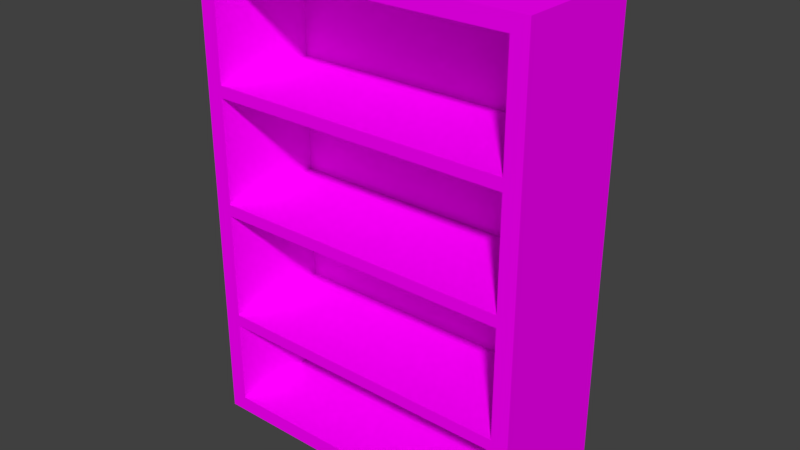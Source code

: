 # Source: bookcase.blend  (saved by Blender 2.77.0; exported with 4.5.12 LTS)
import bpy
from mathutils import Matrix  # noqa: F401  (used for matrix-valued properties, if any)

bpy.ops.wm.read_factory_settings(use_empty=True)
scene = bpy.context.scene
scene.name = 'Scene'

# ---- collections
col_collection_1 = bpy.data.collections.new('Collection 1'); scene.collection.children.link(col_collection_1)

# ---- images (referenced by path relative to the original .blend; pixels are not part of the script)
import os
ASSET_DIR = os.environ.get("B2B_ASSET_DIR", "")  # directory of the original .blend (textures are referenced by path, not embedded)
HERE = os.path.dirname(os.path.abspath(__file__))  # packed textures are extracted next to this script under _unpacked/

def load_image(name, relpath, width, height, colorspace="sRGB"):
    """Load a texture the original file referenced (path relative to the .blend, or extracted next to this script)."""
    p = next((c for c in (os.path.join(HERE, relpath), os.path.join(ASSET_DIR, relpath)) if relpath and os.path.exists(c)), "")
    if p:
        img = bpy.data.images.load(p, check_existing=True)
        img.name = name
    else:  # same state as the original file: an image datablock whose file is absent (Cycles renders it pink)
        img = bpy.data.images.new(name, width, height)
        img.source = "FILE"
        img.filepath = "//" + (relpath or name)
    img.colorspace_settings.name = colorspace
    return img
img_simple_png = load_image('simple.png', 'simple.png', 1024, 1024, 'sRGB')

# ---- materials (node trees are filled in below, after node groups)
mat_material = bpy.data.materials.new('Material')
mat_material.alpha_threshold = 0.0
mat_material.specular_color = (0.5, 0.5, 0.5)
mat_material.roughness = 0.5
mat_material.specular_intensity = 1.0

# ---- material node trees
mat_material.use_nodes = True; mat_material.node_tree.nodes.clear()
_N = mat_material.node_tree.nodes; _L = mat_material.node_tree.links
n0 = _N.new('ShaderNodeOutputMaterial'); n0.name = 'Material Output'; n0.location = (300, 300)
n1 = _N.new('ShaderNodeBsdfDiffuse'); n1.name = 'Diffuse BSDF'; n1.location = (10, 300)
n2 = _N.new('ShaderNodeTexImage'); n2.name = 'Image Texture'; n2.location = (-180, 300)
n2.width = 140
n2.image = img_simple_png
_L.new(n1.outputs[0], n0.inputs[0])
_L.new(n2.outputs[0], n1.inputs[0])
n0.is_active_output = True

# ---- world
world_world = bpy.data.worlds.new('World'); scene.world = world_world
world_world.color = (0.05088, 0.05088, 0.05088)
world_world.use_sun_shadow = False
world_world.sun_shadow_jitter_overblur = 0.0
world_world.cycles.sampling_method = 'MANUAL'

# ---- meshes
me_cube_007 = bpy.data.meshes.new('Cube.007')
me_cube_007.from_pydata([(1.502, -0.003478, -0.6492), (1.55, -0.003478, 0.5498), (-1.568, -0.003478, 0.6754), (-1.616, -0.003478, -0.5236), (1.502, 4.397, -0.6492), (-1.616, 4.397, -0.5236), (-1.568, 4.397, 0.6754), (1.55, 4.397, 0.5498), (-1.412, 0.1414, 0.6691), (-1.412, 4.252, 0.6691), (1.394, 4.252, 0.5561), (1.394, 0.1414, 0.5561), (1.354, 0.1414, -0.4431), (-1.452, 0.1414, -0.3301), (-1.452, 4.252, -0.3301), (1.354, 4.252, -0.4431), (-1.412, 0.9414, 0.6691), (-1.452, 0.9414, -0.3301), (1.354, 0.9414, -0.4431), (1.394, 0.9414, 0.5561), (1.394, 1.051, 0.5561), (-1.412, 1.051, 0.6691), (1.354, 1.051, -0.4431), (-1.452, 1.051, -0.3301), (1.354, 2.165, -0.4431), (-1.452, 2.165, -0.3301), (-1.412, 2.165, 0.6691), (1.394, 2.165, 0.5561), (1.394, 2.056, 0.5561), (-1.412, 2.056, 0.6691), (-1.452, 2.056, -0.3301), (1.354, 2.056, -0.4431), (-1.412, 3.141, 0.6691), (-1.452, 3.141, -0.3301), (1.354, 3.141, -0.4431), (1.394, 3.141, 0.5561), (1.394, 3.251, 0.5561), (-1.412, 3.251, 0.6691), (1.354, 3.251, -0.4431), (-1.452, 3.251, -0.3301), (-1.412, 0.9414, 0.6691), (1.394, 0.9414, 0.5561), (-1.412, 2.165, 0.6691), (-1.568, -0.003478, 0.6754), (-1.568, -0.003478, 0.6754), (-1.568, -0.003478, 0.6754), (-1.616, -0.003478, -0.5236), (-1.616, -0.003478, -0.5236), (1.394, 3.251, 0.5561), (1.55, -0.003478, 0.5498), (1.55, -0.003478, 0.5498), (1.55, -0.003478, 0.5498), (1.55, 4.397, 0.5498), (1.55, 4.397, 0.5498), (1.55, 4.397, 0.5498), (1.394, 2.165, 0.5561), (-1.412, 3.141, 0.6691), (1.354, 0.1414, -0.4431), (1.354, 0.1414, -0.4431), (-1.452, 0.1414, -0.3301), (-1.452, 0.1414, -0.3301), (1.394, 3.141, 0.5561), (-1.412, 4.252, 0.6691), (-1.412, 4.252, 0.6691), (-1.412, 4.252, 0.6691), (1.394, 4.252, 0.5561), (1.394, 4.252, 0.5561), (1.394, 4.252, 0.5561), (1.354, 4.252, -0.4431), (1.354, 4.252, -0.4431), (1.502, 4.397, -0.6492), (1.502, 4.397, -0.6492), (-1.616, 4.397, -0.5236), (-1.616, 4.397, -0.5236), (-1.412, 2.056, 0.6691), (-1.412, 0.1414, 0.6691), (-1.412, 0.1414, 0.6691), (-1.412, 0.1414, 0.6691), (1.394, 0.1414, 0.5561), (1.394, 0.1414, 0.5561), (1.394, 0.1414, 0.5561), (1.502, -0.003478, -0.6492), (1.502, -0.003478, -0.6492), (-1.452, 4.252, -0.3301), (-1.452, 4.252, -0.3301), (-1.412, 3.251, 0.6691), (-1.568, 4.397, 0.6754), (-1.568, 4.397, 0.6754), (-1.568, 4.397, 0.6754), (1.394, 1.051, 0.5561), (-1.412, 1.051, 0.6691), (1.394, 2.056, 0.5561)], [], [(82, 50, 43, 46), (70, 72, 86, 53), (81, 71, 52, 49), (45, 87, 73, 47), (4, 0, 3, 5), (88, 44, 76, 64), (51, 54, 67, 79), (7, 6, 62, 65), (2, 1, 78, 75), (77, 80, 57, 59), (66, 63, 83, 68), (11, 10, 69, 58), (9, 8, 60, 84), (12, 15, 14, 13), (40, 17, 18, 41), (19, 20, 21, 16), (22, 23, 90, 89), (24, 25, 42, 55), (28, 27, 26, 74), (29, 30, 31, 91), (56, 33, 34, 35), (61, 36, 85, 32), (38, 39, 37, 48)])
me_cube_007.polygons.foreach_set('use_smooth', [True] * 23)
_uv = me_cube_007.uv_layers.new(name='UVMap')
_uv.uv.foreach_set('vector', [0.5033, 0.2484, 0.4128, 0.2484, 0.4128, 0.01509, 0.5033, 0.01509, 0.3223, 0.2484, 0.3223, 0.01509, 0.4128, 0.01509, 0.4128, 0.2484, 0.6548, 0.1098, 0.6548, 0.4388, 0.5643, 0.4388, 0.5643, 0.1098, 0.6548, 0.4388, 0.6548, 0.1098, 0.7453, 0.1098, 0.7453, 0.4388, 0.5643, 0.1098, 0.5643, 0.4388, 0.329, 0.4388, 0.329, 0.1098, 0.05174, 0.9599, 0.05174, 0.5339, 0.06698, 0.5479, 0.06698, 0.9459, 0.3564, 0.5339, 0.3564, 0.9599, 0.3412, 0.9459, 0.3412, 0.5479, 0.3564, 0.9599, 0.05174, 0.9599, 0.06698, 0.9459, 0.3412, 0.9459, 0.05174, 0.5339, 0.3564, 0.5339, 0.3412, 0.5479, 0.06698, 0.5479, 0.8804, 0.2251, 0.8804, 0.435, 0.805, 0.435, 0.805, 0.2251, 0.805, 0.01509, 0.805, 0.2251, 0.7296, 0.2251, 0.7296, 0.01509, 0.1096, 0.3854, 0.1096, 0.07809, 0.185, 0.07809, 0.185, 0.3854, 0.2604, 0.07809, 0.2604, 0.3854, 0.185, 0.3854, 0.185, 0.07809, 0.3829, 0.5741, 0.3829, 0.8815, 0.1711, 0.8815, 0.1711, 0.5741, 0.8207, 0.3198, 0.7453, 0.3198, 0.7453, 0.1098, 0.8207, 0.1098, 0.7426, 0.5954, 0.7533, 0.5954, 0.7533, 0.8673, 0.7426, 0.8673, 0.8804, 0.01509, 0.8804, 0.2251, 0.805, 0.2251, 0.805, 0.01509, 0.6541, 0.435, 0.6541, 0.2251, 0.7296, 0.2251, 0.7296, 0.435, 0.732, 0.8673, 0.7213, 0.8673, 0.7213, 0.5954, 0.732, 0.5954, 0.6541, 0.01509, 0.7296, 0.01509, 0.7296, 0.2251, 0.6541, 0.2251, 0.805, 0.435, 0.7296, 0.435, 0.7296, 0.2251, 0.805, 0.2251, 0.732, 0.5954, 0.7426, 0.5954, 0.7426, 0.8673, 0.732, 0.8673, 0.3223, 0.4584, 0.3223, 0.2484, 0.3977, 0.2484, 0.3977, 0.4584])
me_cube_007.materials.append(mat_material)
me_cube_007.use_remesh_preserve_volume = False
me_cube_007.use_remesh_preserve_attributes = False
me_cube_007.use_mirror_vertex_groups = False
me_cube_007.update()
me_cube_007.normals_split_custom_set([tuple(v) for v in zip(*[iter([0.0, -1.0, 2.721e-11, 0.0, -1.0, 2.721e-11, 0.0, -1.0, 2.721e-11, 0.0, -1.0, 2.721e-11, 0.0, 1.0, 0.0, 0.0, 1.0, 0.0, 0.0, 1.0, 0.0, 0.0, 1.0, 0.0, 0.9992, -1.671e-07, -0.04025, 0.9992, -1.671e-07, -0.04025, 0.9992, -1.671e-07, -0.04025, 0.9992, -1.671e-07, -0.04025, -0.9992, -8.181e-08, 0.04024, -0.9992, -8.181e-08, 0.04024, -0.9992, -8.181e-08, 0.04024, -0.9992, -8.181e-08, 0.04024, -0.04025, 3.942e-07, -0.9992, -0.04025, 3.942e-07, -0.9992, -0.04025, 3.942e-07, -0.9992, -0.04025, 3.942e-07, -0.9992, 0.04024, 6.024e-08, 0.9992, 0.04024, 6.024e-08, 0.9992, 0.04024, 6.024e-08, 0.9992, 0.04024, 6.024e-08, 0.9992, 0.04024, -3.607e-07, 0.9992, 0.04024, -3.607e-07, 0.9992, 0.04024, -3.607e-07, 0.9992, 0.04024, -3.607e-07, 0.9992, 0.04025, 4.12e-07, 0.9992, 0.04025, 4.12e-07, 0.9992, 0.04025, 4.12e-07, 0.9992, 0.04025, 4.12e-07, 0.9992, 0.04025, 9.146e-07, 0.9992, 0.04025, 9.146e-07, 0.9992, 0.04025, 9.146e-07, 0.9992, 0.04025, 9.146e-07, 0.9992, 3.165e-07, 1.0, 9.977e-07, 3.165e-07, 1.0, 9.977e-07, 3.165e-07, 1.0, 9.977e-07, 3.165e-07, 1.0, 9.977e-07, 0.0, -1.0, -3.396e-07, 0.0, -1.0, -3.396e-07, 0.0, -1.0, -3.396e-07, 0.0, -1.0, -3.396e-07, -0.9992, -9.727e-08, 0.04025, -0.9992, -9.727e-08, 0.04025, -0.9992, -9.727e-08, 0.04025, -0.9992, -9.727e-08, 0.04025, 0.9992, 2.638e-07, -0.04024, 0.9992, 2.638e-07, -0.04024, 0.9992, 2.638e-07, -0.04024, 0.9992, 2.638e-07, -0.04024, 0.04024, 5.574e-08, 0.9992, 0.04024, 5.574e-08, 0.9992, 0.04024, 5.574e-08, 0.9992, 0.04024, 5.574e-08, 0.9992, -6.787e-07, -1.0, 1.499e-07, -6.787e-07, -1.0, 1.499e-07, -6.787e-07, -1.0, 1.499e-07, -6.787e-07, -1.0, 1.499e-07, 0.04025, 0.0, 0.9992, 0.04025, 0.0, 0.9992, 0.04025, 0.0, 0.9992, 0.04025, 0.0, 0.9992, -8.484e-08, 1.0, 0.0, -8.484e-08, 1.0, 0.0, -8.484e-08, 1.0, 0.0, -8.484e-08, 1.0, 0.0, 0.0, 1.0, -1.698e-07, 0.0, 1.0, -1.698e-07, 0.0, 1.0, -1.698e-07, 0.0, 1.0, -1.698e-07, 0.04025, 0.0, 0.9992, 0.04025, 0.0, 0.9992, 0.04025, 0.0, 0.9992, 0.04025, 0.0, 0.9992, 0.0, -1.0, 3.157e-07, 0.0, -1.0, 3.157e-07, 0.0, -1.0, 3.157e-07, 0.0, -1.0, 3.157e-07, 8.484e-08, -1.0, 4.776e-08, 8.484e-08, -1.0, 4.776e-08, 8.484e-08, -1.0, 4.776e-08, 8.484e-08, -1.0, 4.776e-08, 0.04025, 0.0, 0.9992, 0.04025, 0.0, 0.9992, 0.04025, 0.0, 0.9992, 0.04025, 0.0, 0.9992, -8.484e-08, 1.0, 0.0, -8.484e-08, 1.0, 0.0, -8.484e-08, 1.0, 0.0, -8.484e-08, 1.0, 0.0])] * 3)])

# ---- objects
ob_simple_bookcase = bpy.data.objects.new('simple-bookcase', me_cube_007)

# ---- transforms, parenting, visibility, modifiers, constraints
ob_simple_bookcase.location = (0.0, 0.0, 0.0)
ob_simple_bookcase.rotation_euler = (1.571, -0.0, -0.04203)
ob_simple_bookcase.lineart.crease_threshold = 0.0

# ---- collection membership
col_collection_1.objects.link(ob_simple_bookcase)

# ---- scene / render settings (as saved in the file)
scene.frame_start = 1; scene.frame_end = 250; scene.frame_set(1)
scene.render.engine = 'CYCLES'
scene.render.resolution_percentage = 50
scene.render.dither_intensity = 0.0
scene.cycles.use_denoising = False
scene.cycles.samples = 128
scene.cycles.sampling_pattern = 'TABULATED_SOBOL'
scene.cycles.light_sampling_threshold = 0.0
scene.cycles.use_adaptive_sampling = False
scene.cycles.use_light_tree = False
scene.cycles.blur_glossy = 0.0
scene.cycles.sample_clamp_indirect = 0.0
scene.view_settings.view_transform = 'Standard'
bpy.context.view_layer.update()

# ---- added for rendering (the .blend has no active camera and no usable light): camera, sun
cam_auto = bpy.data.cameras.new('AutoCamera')
cam_auto.lens = 50.0
cam_auto.sensor_width = 36.0
cam_auto.clip_end = 1000.0
ob_auto_camera = bpy.data.objects.new('AutoCamera', cam_auto)
scene.collection.objects.link(ob_auto_camera)
ob_auto_camera.location = (5.18722, -6.27667, 6.37318)
ob_auto_camera.rotation_euler = (1.09748, -7.21219e-08, 0.694738)
scene.camera = ob_auto_camera
light_auto_sun = bpy.data.lights.new('AutoSun', 'SUN')
light_auto_sun.energy = 3.0
light_auto_sun.angle = 0.0523599
ob_auto_sun = bpy.data.objects.new('AutoSun', light_auto_sun)
scene.collection.objects.link(ob_auto_sun)
ob_auto_sun.rotation_euler = (0.872665, 0.174533, 0.523599)
bpy.context.view_layer.update()
